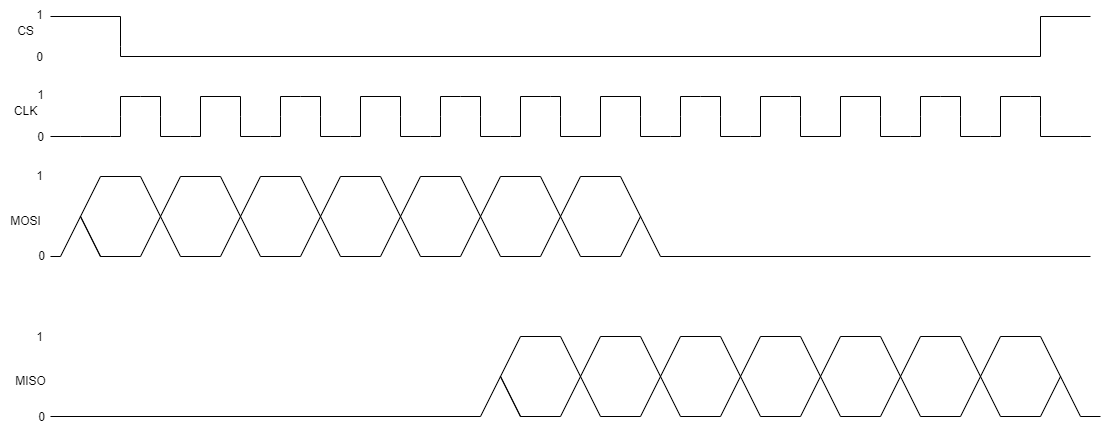

The diagram above was exported from draw.io. Its source (the exported page's mxGraphModel, read from the mxfile embedded in the PNG):
<mxGraphModel dx="2183" dy="1192" grid="1" gridSize="10" guides="1" tooltips="1" connect="1" arrows="1" fold="1" page="1" pageScale="1" pageWidth="827" pageHeight="1169" math="0" shadow="0">
  <root>
    <mxCell id="0" />
    <mxCell id="1" parent="0" />
    <mxCell id="2" value="CLK" style="text;html=1;align=center;verticalAlign=middle;resizable=0;points=[];autosize=1;strokeColor=none;fillColor=none;" vertex="1" parent="1">
      <mxGeometry x="120" y="200" width="50" height="30" as="geometry" />
    </mxCell>
    <mxCell id="3" value="MOSI" style="text;html=1;align=center;verticalAlign=middle;resizable=0;points=[];autosize=1;strokeColor=none;fillColor=none;" vertex="1" parent="1">
      <mxGeometry x="120" y="310" width="50" height="30" as="geometry" />
    </mxCell>
    <mxCell id="4" value="MISO" style="text;html=1;align=center;verticalAlign=middle;resizable=0;points=[];autosize=1;strokeColor=none;fillColor=none;" vertex="1" parent="1">
      <mxGeometry x="125" y="470" width="50" height="30" as="geometry" />
    </mxCell>
    <mxCell id="5" value="CS" style="text;html=1;align=center;verticalAlign=middle;resizable=0;points=[];autosize=1;strokeColor=none;fillColor=none;" vertex="1" parent="1">
      <mxGeometry x="125" y="120" width="40" height="30" as="geometry" />
    </mxCell>
    <mxCell id="6" value="" style="endArrow=none;html=1;rounded=0;" edge="1" parent="1">
      <mxGeometry width="50" height="50" relative="1" as="geometry">
        <mxPoint x="170" y="120" as="sourcePoint" />
        <mxPoint x="1210" y="120" as="targetPoint" />
        <Array as="points">
          <mxPoint x="240" y="120" />
          <mxPoint x="240" y="150" />
          <mxPoint x="240" y="160" />
          <mxPoint x="1160" y="160" />
          <mxPoint x="1160" y="120" />
        </Array>
      </mxGeometry>
    </mxCell>
    <mxCell id="7" value="" style="endArrow=none;html=1;rounded=0;" edge="1" parent="1">
      <mxGeometry width="50" height="50" relative="1" as="geometry">
        <mxPoint x="170" y="240" as="sourcePoint" />
        <mxPoint x="320" y="200" as="targetPoint" />
        <Array as="points">
          <mxPoint x="170" y="240" />
          <mxPoint x="200" y="240" />
          <mxPoint x="230" y="240" />
          <mxPoint x="240" y="240" />
          <mxPoint x="240" y="220" />
          <mxPoint x="240" y="200" />
          <mxPoint x="260" y="200" />
          <mxPoint x="280" y="200" />
          <mxPoint x="280" y="220" />
          <mxPoint x="280" y="240" />
          <mxPoint x="310" y="240" />
          <mxPoint x="320" y="240" />
        </Array>
      </mxGeometry>
    </mxCell>
    <mxCell id="8" value="" style="endArrow=none;html=1;rounded=0;" edge="1" parent="1">
      <mxGeometry width="50" height="50" relative="1" as="geometry">
        <mxPoint x="320" y="200" as="sourcePoint" />
        <mxPoint x="480" y="200" as="targetPoint" />
        <Array as="points">
          <mxPoint x="360" y="200" />
          <mxPoint x="360" y="220" />
          <mxPoint x="360" y="240" />
          <mxPoint x="390" y="240" />
          <mxPoint x="400" y="240" />
          <mxPoint x="400" y="220" />
          <mxPoint x="400" y="200" />
          <mxPoint x="420" y="200" />
          <mxPoint x="440" y="200" />
          <mxPoint x="440" y="220" />
          <mxPoint x="440" y="240" />
          <mxPoint x="470" y="240" />
          <mxPoint x="480" y="240" />
        </Array>
      </mxGeometry>
    </mxCell>
    <mxCell id="9" value="" style="endArrow=none;html=1;rounded=0;" edge="1" parent="1">
      <mxGeometry width="50" height="50" relative="1" as="geometry">
        <mxPoint x="480" y="200" as="sourcePoint" />
        <mxPoint x="720" y="200" as="targetPoint" />
        <Array as="points">
          <mxPoint x="520" y="200" />
          <mxPoint x="520" y="220" />
          <mxPoint x="520" y="240" />
          <mxPoint x="550" y="240" />
          <mxPoint x="560" y="240" />
          <mxPoint x="560" y="220" />
          <mxPoint x="560" y="200" />
          <mxPoint x="580" y="200" />
          <mxPoint x="600" y="200" />
          <mxPoint x="600" y="220" />
          <mxPoint x="600" y="240" />
          <mxPoint x="630" y="240" />
          <mxPoint x="640" y="240" />
          <mxPoint x="640" y="200" />
          <mxPoint x="670" y="200" />
          <mxPoint x="680" y="200" />
          <mxPoint x="680" y="220" />
          <mxPoint x="680" y="240" />
          <mxPoint x="720" y="240" />
          <mxPoint x="720" y="200" />
        </Array>
      </mxGeometry>
    </mxCell>
    <mxCell id="10" value="" style="endArrow=none;html=1;rounded=0;jumpSize=6;startSize=6;" edge="1" parent="1">
      <mxGeometry width="50" height="50" relative="1" as="geometry">
        <mxPoint x="170" y="360" as="sourcePoint" />
        <mxPoint x="1210" y="360" as="targetPoint" />
        <Array as="points">
          <mxPoint x="180" y="360" />
          <mxPoint x="220" y="280" />
          <mxPoint x="260" y="280" />
          <mxPoint x="300" y="360" />
          <mxPoint x="340" y="360" />
          <mxPoint x="380" y="280" />
          <mxPoint x="420" y="280" />
          <mxPoint x="460" y="360" />
          <mxPoint x="500" y="360" />
          <mxPoint x="540" y="280" />
          <mxPoint x="580" y="280" />
          <mxPoint x="620" y="360" />
          <mxPoint x="660" y="360" />
          <mxPoint x="700" y="280" />
          <mxPoint x="740" y="280" />
          <mxPoint x="780" y="360" />
        </Array>
      </mxGeometry>
    </mxCell>
    <mxCell id="11" value="" style="endArrow=none;html=1;rounded=0;jumpSize=6;startSize=6;" edge="1" parent="1">
      <mxGeometry width="50" height="50" relative="1" as="geometry">
        <mxPoint x="220" y="360" as="sourcePoint" />
        <mxPoint x="760" y="320" as="targetPoint" />
        <Array as="points">
          <mxPoint x="200" y="320" />
          <mxPoint x="220" y="360" />
          <mxPoint x="260" y="360" />
          <mxPoint x="300" y="280" />
          <mxPoint x="340" y="280" />
          <mxPoint x="380" y="360" />
          <mxPoint x="420" y="360" />
          <mxPoint x="460" y="280" />
          <mxPoint x="500" y="280" />
          <mxPoint x="540" y="360" />
          <mxPoint x="580" y="360" />
          <mxPoint x="620" y="280" />
          <mxPoint x="660" y="280" />
          <mxPoint x="700" y="360" />
          <mxPoint x="740" y="360" />
        </Array>
      </mxGeometry>
    </mxCell>
    <mxCell id="12" value="" style="endArrow=none;html=1;rounded=0;" edge="1" parent="1">
      <mxGeometry width="50" height="50" relative="1" as="geometry">
        <mxPoint x="720" y="200" as="sourcePoint" />
        <mxPoint x="960" y="200" as="targetPoint" />
        <Array as="points">
          <mxPoint x="760" y="200" />
          <mxPoint x="760" y="220" />
          <mxPoint x="760" y="240" />
          <mxPoint x="790" y="240" />
          <mxPoint x="800" y="240" />
          <mxPoint x="800" y="220" />
          <mxPoint x="800" y="200" />
          <mxPoint x="820" y="200" />
          <mxPoint x="840" y="200" />
          <mxPoint x="840" y="220" />
          <mxPoint x="840" y="240" />
          <mxPoint x="870" y="240" />
          <mxPoint x="880" y="240" />
          <mxPoint x="880" y="200" />
          <mxPoint x="910" y="200" />
          <mxPoint x="920" y="200" />
          <mxPoint x="920" y="220" />
          <mxPoint x="920" y="240" />
          <mxPoint x="960" y="240" />
          <mxPoint x="960" y="200" />
        </Array>
      </mxGeometry>
    </mxCell>
    <mxCell id="13" value="" style="endArrow=none;html=1;rounded=0;" edge="1" parent="1">
      <mxGeometry width="50" height="50" relative="1" as="geometry">
        <mxPoint x="960" y="200" as="sourcePoint" />
        <mxPoint x="1200" y="240" as="targetPoint" />
        <Array as="points">
          <mxPoint x="1000" y="200" />
          <mxPoint x="1000" y="220" />
          <mxPoint x="1000" y="240" />
          <mxPoint x="1030" y="240" />
          <mxPoint x="1040" y="240" />
          <mxPoint x="1040" y="220" />
          <mxPoint x="1040" y="200" />
          <mxPoint x="1060" y="200" />
          <mxPoint x="1080" y="200" />
          <mxPoint x="1080" y="220" />
          <mxPoint x="1080" y="240" />
          <mxPoint x="1110" y="240" />
          <mxPoint x="1120" y="240" />
          <mxPoint x="1120" y="200" />
          <mxPoint x="1150" y="200" />
          <mxPoint x="1160" y="200" />
          <mxPoint x="1160" y="220" />
          <mxPoint x="1160" y="240" />
          <mxPoint x="1200" y="240" />
          <mxPoint x="1210" y="240" />
        </Array>
      </mxGeometry>
    </mxCell>
    <mxCell id="14" value="" style="endArrow=none;html=1;rounded=0;jumpSize=6;startSize=6;" edge="1" parent="1">
      <mxGeometry width="50" height="50" relative="1" as="geometry">
        <mxPoint x="170" y="520" as="sourcePoint" />
        <mxPoint x="1220" y="520" as="targetPoint" />
        <Array as="points">
          <mxPoint x="600" y="520" />
          <mxPoint x="640" y="440" />
          <mxPoint x="680" y="440" />
          <mxPoint x="720" y="520" />
          <mxPoint x="760" y="520" />
          <mxPoint x="800" y="440" />
          <mxPoint x="840" y="440" />
          <mxPoint x="880" y="520" />
          <mxPoint x="920" y="520" />
          <mxPoint x="960" y="440" />
          <mxPoint x="1000" y="440" />
          <mxPoint x="1040" y="520" />
          <mxPoint x="1080" y="520" />
          <mxPoint x="1120" y="440" />
          <mxPoint x="1160" y="440" />
          <mxPoint x="1200" y="520" />
        </Array>
      </mxGeometry>
    </mxCell>
    <mxCell id="15" value="" style="endArrow=none;html=1;rounded=0;jumpSize=6;startSize=6;" edge="1" parent="1">
      <mxGeometry width="50" height="50" relative="1" as="geometry">
        <mxPoint x="640" y="520" as="sourcePoint" />
        <mxPoint x="1180" y="480" as="targetPoint" />
        <Array as="points">
          <mxPoint x="620" y="480" />
          <mxPoint x="640" y="520" />
          <mxPoint x="680" y="520" />
          <mxPoint x="720" y="440" />
          <mxPoint x="760" y="440" />
          <mxPoint x="800" y="520" />
          <mxPoint x="840" y="520" />
          <mxPoint x="880" y="440" />
          <mxPoint x="920" y="440" />
          <mxPoint x="960" y="520" />
          <mxPoint x="1000" y="520" />
          <mxPoint x="1040" y="440" />
          <mxPoint x="1080" y="440" />
          <mxPoint x="1120" y="520" />
          <mxPoint x="1160" y="520" />
        </Array>
      </mxGeometry>
    </mxCell>
    <mxCell id="16" value="0" style="text;html=1;align=center;verticalAlign=middle;resizable=0;points=[];autosize=1;strokeColor=none;fillColor=none;" vertex="1" parent="1">
      <mxGeometry x="146" y="345" width="30" height="30" as="geometry" />
    </mxCell>
    <mxCell id="17" value="1" style="text;html=1;align=center;verticalAlign=middle;resizable=0;points=[];autosize=1;strokeColor=none;fillColor=none;" vertex="1" parent="1">
      <mxGeometry x="144" y="104" width="30" height="30" as="geometry" />
    </mxCell>
    <mxCell id="18" value="0" style="text;html=1;align=center;verticalAlign=middle;resizable=0;points=[];autosize=1;strokeColor=none;fillColor=none;" vertex="1" parent="1">
      <mxGeometry x="144" y="146" width="30" height="30" as="geometry" />
    </mxCell>
    <mxCell id="19" value="1" style="text;html=1;align=center;verticalAlign=middle;resizable=0;points=[];autosize=1;strokeColor=none;fillColor=none;" vertex="1" parent="1">
      <mxGeometry x="145" y="184" width="30" height="30" as="geometry" />
    </mxCell>
    <mxCell id="20" value="0" style="text;html=1;align=center;verticalAlign=middle;resizable=0;points=[];autosize=1;strokeColor=none;fillColor=none;" vertex="1" parent="1">
      <mxGeometry x="145" y="226" width="30" height="30" as="geometry" />
    </mxCell>
    <mxCell id="21" value="1" style="text;html=1;align=center;verticalAlign=middle;resizable=0;points=[];autosize=1;strokeColor=none;fillColor=none;" vertex="1" parent="1">
      <mxGeometry x="144" y="265" width="30" height="30" as="geometry" />
    </mxCell>
    <mxCell id="22" value="0" style="text;html=1;align=center;verticalAlign=middle;resizable=0;points=[];autosize=1;strokeColor=none;fillColor=none;" vertex="1" parent="1">
      <mxGeometry x="146" y="506" width="30" height="30" as="geometry" />
    </mxCell>
    <mxCell id="23" value="1" style="text;html=1;align=center;verticalAlign=middle;resizable=0;points=[];autosize=1;strokeColor=none;fillColor=none;" vertex="1" parent="1">
      <mxGeometry x="144" y="426" width="30" height="30" as="geometry" />
    </mxCell>
  </root>
</mxGraphModel>